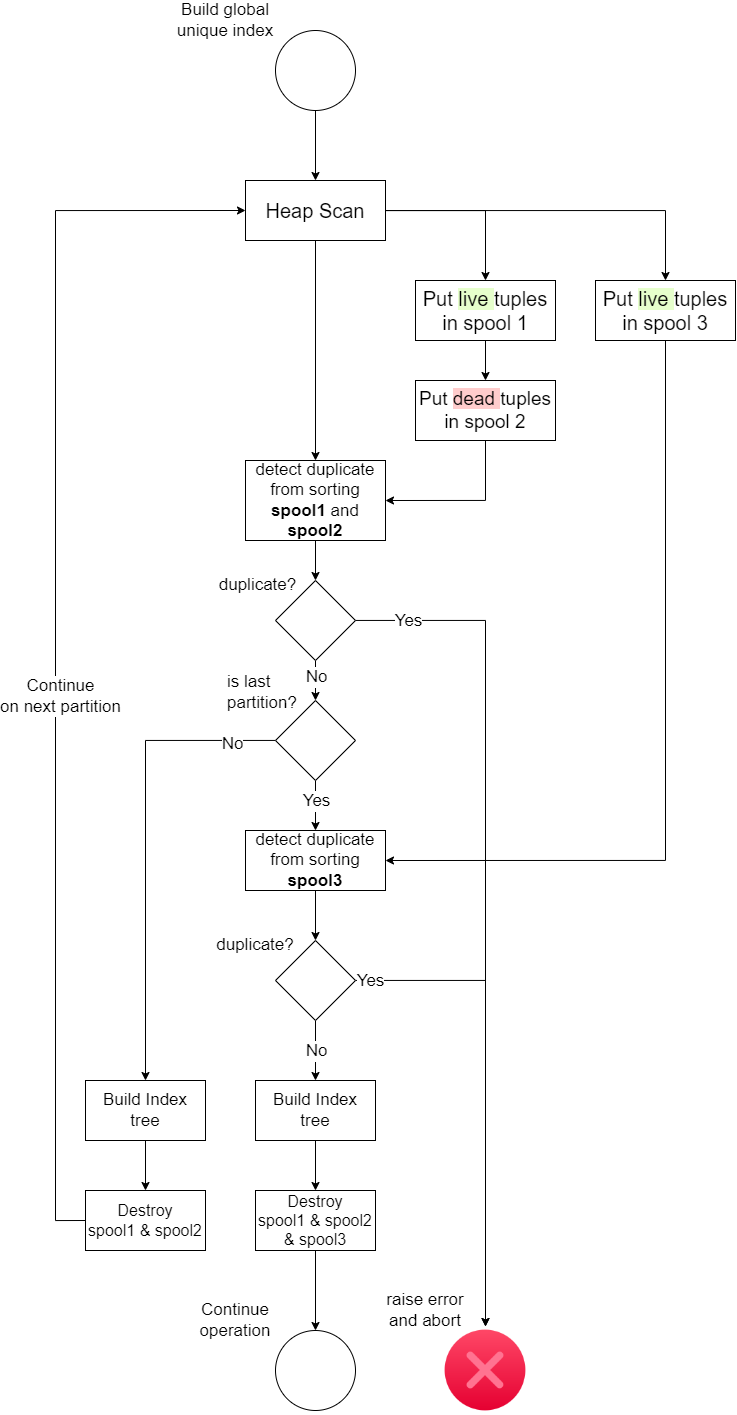

The diagram above was exported from draw.io. Its source (the exported page's mxGraphModel, read from the mxfile embedded in the PNG):
<mxGraphModel dx="2500" dy="829" grid="1" gridSize="10" guides="1" tooltips="1" connect="1" arrows="1" fold="1" page="1" pageScale="1" pageWidth="827" pageHeight="1169" math="0" shadow="0">
  <root>
    <mxCell id="0" />
    <mxCell id="1" parent="0" />
    <mxCell id="pVp2IcHjUOfPJnVF4gAF-11" style="edgeStyle=orthogonalEdgeStyle;rounded=0;orthogonalLoop=1;jettySize=auto;html=1;entryX=0.5;entryY=0;entryDx=0;entryDy=0;fontSize=20;" edge="1" parent="1" source="pVp2IcHjUOfPJnVF4gAF-6" target="pVp2IcHjUOfPJnVF4gAF-7">
      <mxGeometry relative="1" as="geometry" />
    </mxCell>
    <mxCell id="pVp2IcHjUOfPJnVF4gAF-15" style="edgeStyle=orthogonalEdgeStyle;rounded=0;orthogonalLoop=1;jettySize=auto;html=1;entryX=0.5;entryY=0;entryDx=0;entryDy=0;fontSize=20;" edge="1" parent="1" source="pVp2IcHjUOfPJnVF4gAF-6" target="pVp2IcHjUOfPJnVF4gAF-9">
      <mxGeometry relative="1" as="geometry" />
    </mxCell>
    <mxCell id="pVp2IcHjUOfPJnVF4gAF-41" style="edgeStyle=orthogonalEdgeStyle;rounded=0;orthogonalLoop=1;jettySize=auto;html=1;entryX=0.5;entryY=0;entryDx=0;entryDy=0;fontSize=17;" edge="1" parent="1" source="pVp2IcHjUOfPJnVF4gAF-6" target="pVp2IcHjUOfPJnVF4gAF-16">
      <mxGeometry relative="1" as="geometry" />
    </mxCell>
    <mxCell id="pVp2IcHjUOfPJnVF4gAF-6" value="Heap Scan" style="rounded=0;whiteSpace=wrap;html=1;fontSize=20;" vertex="1" parent="1">
      <mxGeometry x="80" y="240" width="140" height="60" as="geometry" />
    </mxCell>
    <mxCell id="pVp2IcHjUOfPJnVF4gAF-13" style="edgeStyle=orthogonalEdgeStyle;rounded=0;orthogonalLoop=1;jettySize=auto;html=1;entryX=0.5;entryY=0;entryDx=0;entryDy=0;fontSize=20;" edge="1" parent="1" source="pVp2IcHjUOfPJnVF4gAF-7" target="pVp2IcHjUOfPJnVF4gAF-8">
      <mxGeometry relative="1" as="geometry" />
    </mxCell>
    <mxCell id="pVp2IcHjUOfPJnVF4gAF-7" value="Put &lt;span style=&quot;background-color: rgb(230, 255, 204);&quot;&gt;live &lt;/span&gt;tuples&lt;br&gt;in spool 1" style="rounded=0;whiteSpace=wrap;html=1;fontSize=20;" vertex="1" parent="1">
      <mxGeometry x="250" y="340" width="140" height="60" as="geometry" />
    </mxCell>
    <mxCell id="pVp2IcHjUOfPJnVF4gAF-18" style="edgeStyle=orthogonalEdgeStyle;rounded=0;orthogonalLoop=1;jettySize=auto;html=1;entryX=1;entryY=0.5;entryDx=0;entryDy=0;fontSize=19;" edge="1" parent="1" source="pVp2IcHjUOfPJnVF4gAF-8" target="pVp2IcHjUOfPJnVF4gAF-16">
      <mxGeometry relative="1" as="geometry">
        <Array as="points">
          <mxPoint x="320" y="560" />
        </Array>
      </mxGeometry>
    </mxCell>
    <mxCell id="pVp2IcHjUOfPJnVF4gAF-8" value="Put &lt;span style=&quot;background-color: rgb(255, 204, 204);&quot;&gt;dead &lt;/span&gt;tuples&lt;br style=&quot;font-size: 19px;&quot;&gt;in spool 2" style="rounded=0;whiteSpace=wrap;html=1;fontSize=19;" vertex="1" parent="1">
      <mxGeometry x="250" y="440" width="140" height="60" as="geometry" />
    </mxCell>
    <mxCell id="pVp2IcHjUOfPJnVF4gAF-43" style="edgeStyle=orthogonalEdgeStyle;rounded=0;orthogonalLoop=1;jettySize=auto;html=1;entryX=1;entryY=0.5;entryDx=0;entryDy=0;fontSize=17;" edge="1" parent="1" source="pVp2IcHjUOfPJnVF4gAF-9" target="pVp2IcHjUOfPJnVF4gAF-34">
      <mxGeometry relative="1" as="geometry">
        <Array as="points">
          <mxPoint x="500" y="920" />
        </Array>
      </mxGeometry>
    </mxCell>
    <mxCell id="pVp2IcHjUOfPJnVF4gAF-9" value="Put &lt;span style=&quot;background-color: rgb(230, 255, 204);&quot;&gt;live &lt;/span&gt;tuples&lt;br style=&quot;font-size: 20px;&quot;&gt;in spool 3" style="rounded=0;whiteSpace=wrap;html=1;fontSize=20;" vertex="1" parent="1">
      <mxGeometry x="430" y="340" width="140" height="60" as="geometry" />
    </mxCell>
    <mxCell id="pVp2IcHjUOfPJnVF4gAF-12" style="edgeStyle=orthogonalEdgeStyle;rounded=0;orthogonalLoop=1;jettySize=auto;html=1;entryX=0.5;entryY=0;entryDx=0;entryDy=0;fontSize=20;" edge="1" parent="1" source="pVp2IcHjUOfPJnVF4gAF-10" target="pVp2IcHjUOfPJnVF4gAF-6">
      <mxGeometry relative="1" as="geometry" />
    </mxCell>
    <mxCell id="pVp2IcHjUOfPJnVF4gAF-10" value="" style="ellipse;whiteSpace=wrap;html=1;aspect=fixed;fontSize=20;" vertex="1" parent="1">
      <mxGeometry x="110" y="90" width="80" height="80" as="geometry" />
    </mxCell>
    <mxCell id="pVp2IcHjUOfPJnVF4gAF-20" style="edgeStyle=orthogonalEdgeStyle;rounded=0;orthogonalLoop=1;jettySize=auto;html=1;entryX=0.5;entryY=0;entryDx=0;entryDy=0;fontSize=17;" edge="1" parent="1" source="pVp2IcHjUOfPJnVF4gAF-16" target="pVp2IcHjUOfPJnVF4gAF-19">
      <mxGeometry relative="1" as="geometry" />
    </mxCell>
    <mxCell id="pVp2IcHjUOfPJnVF4gAF-16" value="detect duplicate&lt;br style=&quot;font-size: 17px;&quot;&gt;from sorting&lt;br style=&quot;font-size: 17px;&quot;&gt;&lt;b&gt;spool1 &lt;/b&gt;and &lt;b&gt;spool2&lt;/b&gt;" style="rounded=0;whiteSpace=wrap;html=1;fontSize=17;" vertex="1" parent="1">
      <mxGeometry x="80" y="520" width="140" height="80" as="geometry" />
    </mxCell>
    <mxCell id="pVp2IcHjUOfPJnVF4gAF-24" value="" style="edgeStyle=orthogonalEdgeStyle;rounded=0;orthogonalLoop=1;jettySize=auto;html=1;fontSize=17;entryX=0.5;entryY=0;entryDx=0;entryDy=0;" edge="1" parent="1" source="pVp2IcHjUOfPJnVF4gAF-19" target="pVp2IcHjUOfPJnVF4gAF-31">
      <mxGeometry relative="1" as="geometry">
        <mxPoint x="150" y="769.9999999999998" as="targetPoint" />
      </mxGeometry>
    </mxCell>
    <mxCell id="pVp2IcHjUOfPJnVF4gAF-25" value="No" style="edgeLabel;html=1;align=center;verticalAlign=middle;resizable=0;points=[];fontSize=17;" vertex="1" connectable="0" parent="pVp2IcHjUOfPJnVF4gAF-24">
      <mxGeometry x="0.2933" y="1" relative="1" as="geometry">
        <mxPoint x="-1" y="-9" as="offset" />
      </mxGeometry>
    </mxCell>
    <mxCell id="pVp2IcHjUOfPJnVF4gAF-27" style="edgeStyle=orthogonalEdgeStyle;rounded=0;orthogonalLoop=1;jettySize=auto;html=1;fontSize=17;entryX=0.5;entryY=0;entryDx=0;entryDy=0;" edge="1" parent="1" source="pVp2IcHjUOfPJnVF4gAF-19" target="pVp2IcHjUOfPJnVF4gAF-68">
      <mxGeometry relative="1" as="geometry">
        <mxPoint x="300" y="1450" as="targetPoint" />
      </mxGeometry>
    </mxCell>
    <mxCell id="pVp2IcHjUOfPJnVF4gAF-36" value="Yes" style="edgeLabel;html=1;align=center;verticalAlign=middle;resizable=0;points=[];fontSize=17;" vertex="1" connectable="0" parent="pVp2IcHjUOfPJnVF4gAF-27">
      <mxGeometry x="-0.8573" y="-2" relative="1" as="geometry">
        <mxPoint x="-8" y="-2" as="offset" />
      </mxGeometry>
    </mxCell>
    <mxCell id="pVp2IcHjUOfPJnVF4gAF-19" value="" style="rhombus;whiteSpace=wrap;html=1;fontSize=17;" vertex="1" parent="1">
      <mxGeometry x="110" y="640" width="80" height="80" as="geometry" />
    </mxCell>
    <mxCell id="pVp2IcHjUOfPJnVF4gAF-21" value="duplicate?" style="text;html=1;strokeColor=none;fillColor=none;align=center;verticalAlign=middle;whiteSpace=wrap;rounded=0;fontSize=17;labelBackgroundColor=#FFFFFF;" vertex="1" parent="1">
      <mxGeometry x="55" y="630" width="75" height="30" as="geometry" />
    </mxCell>
    <mxCell id="pVp2IcHjUOfPJnVF4gAF-28" value="raise error&lt;br&gt;and abort" style="text;html=1;strokeColor=none;fillColor=none;align=center;verticalAlign=middle;whiteSpace=wrap;rounded=0;fontSize=17;labelBackgroundColor=#FFFFFF;" vertex="1" parent="1">
      <mxGeometry x="210" y="1350" width="100" height="40" as="geometry" />
    </mxCell>
    <mxCell id="pVp2IcHjUOfPJnVF4gAF-35" value="" style="edgeStyle=orthogonalEdgeStyle;rounded=0;orthogonalLoop=1;jettySize=auto;html=1;fontSize=17;" edge="1" parent="1" source="pVp2IcHjUOfPJnVF4gAF-31" target="pVp2IcHjUOfPJnVF4gAF-34">
      <mxGeometry relative="1" as="geometry" />
    </mxCell>
    <mxCell id="pVp2IcHjUOfPJnVF4gAF-37" value="Yes" style="edgeLabel;html=1;align=center;verticalAlign=middle;resizable=0;points=[];fontSize=17;" vertex="1" connectable="0" parent="pVp2IcHjUOfPJnVF4gAF-35">
      <mxGeometry x="-0.3067" y="1" relative="1" as="geometry">
        <mxPoint x="-1" y="3" as="offset" />
      </mxGeometry>
    </mxCell>
    <mxCell id="pVp2IcHjUOfPJnVF4gAF-56" value="" style="edgeStyle=orthogonalEdgeStyle;rounded=0;orthogonalLoop=1;jettySize=auto;html=1;fontSize=17;" edge="1" parent="1" source="pVp2IcHjUOfPJnVF4gAF-31" target="pVp2IcHjUOfPJnVF4gAF-55">
      <mxGeometry relative="1" as="geometry" />
    </mxCell>
    <mxCell id="pVp2IcHjUOfPJnVF4gAF-57" value="No" style="edgeLabel;html=1;align=center;verticalAlign=middle;resizable=0;points=[];fontSize=17;" vertex="1" connectable="0" parent="pVp2IcHjUOfPJnVF4gAF-56">
      <mxGeometry x="-0.8121" y="3" relative="1" as="geometry">
        <mxPoint x="1" as="offset" />
      </mxGeometry>
    </mxCell>
    <mxCell id="pVp2IcHjUOfPJnVF4gAF-31" value="" style="rhombus;whiteSpace=wrap;html=1;fontSize=17;" vertex="1" parent="1">
      <mxGeometry x="110" y="760" width="80" height="80" as="geometry" />
    </mxCell>
    <mxCell id="pVp2IcHjUOfPJnVF4gAF-33" value="is last partition?" style="text;html=1;strokeColor=none;fillColor=none;align=left;verticalAlign=middle;whiteSpace=wrap;rounded=0;fontSize=17;labelBackgroundColor=#FFFFFF;" vertex="1" parent="1">
      <mxGeometry x="60" y="740" width="70" height="25" as="geometry" />
    </mxCell>
    <mxCell id="pVp2IcHjUOfPJnVF4gAF-45" value="" style="edgeStyle=orthogonalEdgeStyle;rounded=0;orthogonalLoop=1;jettySize=auto;html=1;fontSize=17;" edge="1" parent="1" source="pVp2IcHjUOfPJnVF4gAF-34" target="pVp2IcHjUOfPJnVF4gAF-44">
      <mxGeometry relative="1" as="geometry" />
    </mxCell>
    <mxCell id="pVp2IcHjUOfPJnVF4gAF-34" value="detect duplicate&lt;br style=&quot;font-size: 17px;&quot;&gt;from sorting&lt;br style=&quot;font-size: 17px;&quot;&gt;&lt;b&gt;spool3&lt;/b&gt;" style="rounded=0;whiteSpace=wrap;html=1;fontSize=17;" vertex="1" parent="1">
      <mxGeometry x="80" y="890" width="140" height="60" as="geometry" />
    </mxCell>
    <mxCell id="pVp2IcHjUOfPJnVF4gAF-47" style="edgeStyle=orthogonalEdgeStyle;rounded=0;orthogonalLoop=1;jettySize=auto;html=1;fontSize=17;entryX=0.5;entryY=0;entryDx=0;entryDy=0;" edge="1" parent="1" source="pVp2IcHjUOfPJnVF4gAF-44" target="pVp2IcHjUOfPJnVF4gAF-68">
      <mxGeometry relative="1" as="geometry">
        <mxPoint x="320" y="1490" as="targetPoint" />
      </mxGeometry>
    </mxCell>
    <mxCell id="pVp2IcHjUOfPJnVF4gAF-48" value="Yes" style="edgeLabel;html=1;align=center;verticalAlign=middle;resizable=0;points=[];fontSize=17;" vertex="1" connectable="0" parent="pVp2IcHjUOfPJnVF4gAF-47">
      <mxGeometry x="-0.7827" y="1" relative="1" as="geometry">
        <mxPoint x="-37" y="1" as="offset" />
      </mxGeometry>
    </mxCell>
    <mxCell id="pVp2IcHjUOfPJnVF4gAF-50" value="" style="edgeStyle=orthogonalEdgeStyle;rounded=0;orthogonalLoop=1;jettySize=auto;html=1;fontSize=17;" edge="1" parent="1" source="pVp2IcHjUOfPJnVF4gAF-44" target="pVp2IcHjUOfPJnVF4gAF-49">
      <mxGeometry relative="1" as="geometry" />
    </mxCell>
    <mxCell id="pVp2IcHjUOfPJnVF4gAF-51" value="No" style="edgeLabel;html=1;align=center;verticalAlign=middle;resizable=0;points=[];fontSize=17;" vertex="1" connectable="0" parent="pVp2IcHjUOfPJnVF4gAF-50">
      <mxGeometry x="-0.2805" y="-2" relative="1" as="geometry">
        <mxPoint x="2" y="9" as="offset" />
      </mxGeometry>
    </mxCell>
    <mxCell id="pVp2IcHjUOfPJnVF4gAF-44" value="" style="rhombus;whiteSpace=wrap;html=1;fontSize=17;" vertex="1" parent="1">
      <mxGeometry x="110" y="1000" width="80" height="80" as="geometry" />
    </mxCell>
    <mxCell id="pVp2IcHjUOfPJnVF4gAF-46" value="duplicate?" style="text;html=1;strokeColor=none;fillColor=none;align=center;verticalAlign=middle;whiteSpace=wrap;rounded=0;fontSize=17;labelBackgroundColor=#FFFFFF;" vertex="1" parent="1">
      <mxGeometry x="50" y="990" width="80" height="30" as="geometry" />
    </mxCell>
    <mxCell id="pVp2IcHjUOfPJnVF4gAF-64" value="" style="edgeStyle=orthogonalEdgeStyle;rounded=0;orthogonalLoop=1;jettySize=auto;html=1;fontSize=16;" edge="1" parent="1" source="pVp2IcHjUOfPJnVF4gAF-49" target="pVp2IcHjUOfPJnVF4gAF-63">
      <mxGeometry relative="1" as="geometry" />
    </mxCell>
    <mxCell id="pVp2IcHjUOfPJnVF4gAF-49" value="Build Index tree" style="rounded=0;whiteSpace=wrap;html=1;labelBackgroundColor=#FFFFFF;fontSize=17;" vertex="1" parent="1">
      <mxGeometry x="90" y="1140" width="120" height="60" as="geometry" />
    </mxCell>
    <mxCell id="pVp2IcHjUOfPJnVF4gAF-58" style="edgeStyle=orthogonalEdgeStyle;rounded=0;orthogonalLoop=1;jettySize=auto;html=1;entryX=0;entryY=0.5;entryDx=0;entryDy=0;fontSize=17;exitX=0;exitY=0.5;exitDx=0;exitDy=0;" edge="1" parent="1" source="pVp2IcHjUOfPJnVF4gAF-60" target="pVp2IcHjUOfPJnVF4gAF-6">
      <mxGeometry relative="1" as="geometry">
        <Array as="points">
          <mxPoint x="-110" y="1280" />
          <mxPoint x="-110" y="270" />
        </Array>
      </mxGeometry>
    </mxCell>
    <mxCell id="pVp2IcHjUOfPJnVF4gAF-59" value="Continue&lt;br&gt;on next partition" style="edgeLabel;html=1;align=center;verticalAlign=middle;resizable=0;points=[];fontSize=17;" vertex="1" connectable="0" parent="pVp2IcHjUOfPJnVF4gAF-58">
      <mxGeometry x="0.0183" y="-4" relative="1" as="geometry">
        <mxPoint y="71" as="offset" />
      </mxGeometry>
    </mxCell>
    <mxCell id="pVp2IcHjUOfPJnVF4gAF-62" value="" style="edgeStyle=orthogonalEdgeStyle;rounded=0;orthogonalLoop=1;jettySize=auto;html=1;fontSize=16;" edge="1" parent="1" source="pVp2IcHjUOfPJnVF4gAF-55" target="pVp2IcHjUOfPJnVF4gAF-60">
      <mxGeometry relative="1" as="geometry" />
    </mxCell>
    <mxCell id="pVp2IcHjUOfPJnVF4gAF-55" value="Build Index tree" style="rounded=0;whiteSpace=wrap;html=1;labelBackgroundColor=#FFFFFF;fontSize=17;" vertex="1" parent="1">
      <mxGeometry x="-80" y="1140" width="120" height="60" as="geometry" />
    </mxCell>
    <mxCell id="pVp2IcHjUOfPJnVF4gAF-60" value="Destroy&lt;br style=&quot;font-size: 16px;&quot;&gt;spool1 &amp;amp; spool2" style="rounded=0;whiteSpace=wrap;html=1;labelBackgroundColor=#FFFFFF;fontSize=16;" vertex="1" parent="1">
      <mxGeometry x="-80" y="1250" width="120" height="60" as="geometry" />
    </mxCell>
    <mxCell id="pVp2IcHjUOfPJnVF4gAF-66" value="" style="edgeStyle=orthogonalEdgeStyle;rounded=0;orthogonalLoop=1;jettySize=auto;html=1;fontSize=16;" edge="1" parent="1" source="pVp2IcHjUOfPJnVF4gAF-63" target="pVp2IcHjUOfPJnVF4gAF-65">
      <mxGeometry relative="1" as="geometry" />
    </mxCell>
    <mxCell id="pVp2IcHjUOfPJnVF4gAF-63" value="Destroy&lt;br style=&quot;font-size: 16px;&quot;&gt;spool1 &amp;amp; spool2 &amp;amp; spool3" style="rounded=0;whiteSpace=wrap;html=1;labelBackgroundColor=#FFFFFF;fontSize=16;" vertex="1" parent="1">
      <mxGeometry x="90" y="1250" width="120" height="60" as="geometry" />
    </mxCell>
    <mxCell id="pVp2IcHjUOfPJnVF4gAF-65" value="" style="ellipse;whiteSpace=wrap;html=1;aspect=fixed;labelBackgroundColor=#FFFFFF;fontSize=17;" vertex="1" parent="1">
      <mxGeometry x="110" y="1390" width="80" height="80" as="geometry" />
    </mxCell>
    <mxCell id="pVp2IcHjUOfPJnVF4gAF-67" value="Continue&lt;br&gt;operation" style="text;html=1;strokeColor=none;fillColor=none;align=center;verticalAlign=middle;whiteSpace=wrap;rounded=0;fontSize=17;labelBackgroundColor=#FFFFFF;" vertex="1" parent="1">
      <mxGeometry x="20" y="1360" width="100" height="40" as="geometry" />
    </mxCell>
    <mxCell id="pVp2IcHjUOfPJnVF4gAF-68" value="" style="shape=image;html=1;verticalAlign=top;verticalLabelPosition=bottom;labelBackgroundColor=#ffffff;imageAspect=0;aspect=fixed;image=https://cdn4.iconfinder.com/data/icons/essentials-72/24/039_-_Cross-128.png;fontSize=16;" vertex="1" parent="1">
      <mxGeometry x="276" y="1386" width="88" height="88" as="geometry" />
    </mxCell>
    <mxCell id="pVp2IcHjUOfPJnVF4gAF-70" value="Build global&lt;br&gt;unique index" style="text;html=1;strokeColor=none;fillColor=none;align=center;verticalAlign=middle;whiteSpace=wrap;rounded=0;fontSize=17;labelBackgroundColor=#FFFFFF;" vertex="1" parent="1">
      <mxGeometry x="10" y="60" width="100" height="40" as="geometry" />
    </mxCell>
  </root>
</mxGraphModel>